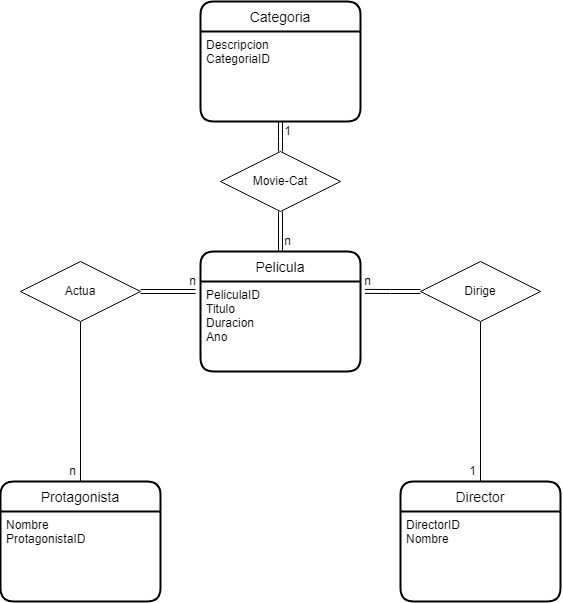

The diagram above was exported from draw.io. Its source (the exported page's mxGraphModel, read from the mxfile embedded in the PNG):
<mxGraphModel dx="1422" dy="777" grid="1" gridSize="10" guides="1" tooltips="1" connect="1" arrows="1" fold="1" page="1" pageScale="1" pageWidth="850" pageHeight="1100" math="0" shadow="0" extFonts="Permanent Marker^https://fonts.googleapis.com/css?family=Permanent+Marker">
  <root>
    <mxCell id="0" />
    <mxCell id="1" parent="0" />
    <mxCell id="5mXr55EhiYnke12mdsFM-2" value="Pelicula" style="swimlane;childLayout=stackLayout;horizontal=1;startSize=30;horizontalStack=0;rounded=1;fontSize=14;fontStyle=0;strokeWidth=2;resizeParent=0;resizeLast=1;shadow=0;dashed=0;align=center;" parent="1" vertex="1">
      <mxGeometry x="345" y="500" width="160" height="120" as="geometry" />
    </mxCell>
    <mxCell id="5mXr55EhiYnke12mdsFM-3" value="PeliculaID&#10;Titulo&#10;Duracion&#10;Ano" style="align=left;strokeColor=none;fillColor=none;spacingLeft=4;fontSize=12;verticalAlign=top;resizable=0;rotatable=0;part=1;" parent="5mXr55EhiYnke12mdsFM-2" vertex="1">
      <mxGeometry y="30" width="160" height="90" as="geometry" />
    </mxCell>
    <mxCell id="5mXr55EhiYnke12mdsFM-4" value="Categoria" style="swimlane;childLayout=stackLayout;horizontal=1;startSize=30;horizontalStack=0;rounded=1;fontSize=14;fontStyle=0;strokeWidth=2;resizeParent=0;resizeLast=1;shadow=0;dashed=0;align=center;" parent="1" vertex="1">
      <mxGeometry x="345" y="250" width="160" height="120" as="geometry" />
    </mxCell>
    <mxCell id="5mXr55EhiYnke12mdsFM-5" value="Descripcion&#10;CategoriaID" style="align=left;strokeColor=none;fillColor=none;spacingLeft=4;fontSize=12;verticalAlign=top;resizable=0;rotatable=0;part=1;" parent="5mXr55EhiYnke12mdsFM-4" vertex="1">
      <mxGeometry y="30" width="160" height="90" as="geometry" />
    </mxCell>
    <mxCell id="5mXr55EhiYnke12mdsFM-11" style="edgeStyle=orthogonalEdgeStyle;rounded=0;orthogonalLoop=1;jettySize=auto;html=1;entryX=0.5;entryY=1;entryDx=0;entryDy=0;endArrow=none;endFill=0;" parent="1" source="5mXr55EhiYnke12mdsFM-6" target="5mXr55EhiYnke12mdsFM-10" edge="1">
      <mxGeometry relative="1" as="geometry" />
    </mxCell>
    <mxCell id="5mXr55EhiYnke12mdsFM-6" value="Protagonista" style="swimlane;childLayout=stackLayout;horizontal=1;startSize=30;horizontalStack=0;rounded=1;fontSize=14;fontStyle=0;strokeWidth=2;resizeParent=0;resizeLast=1;shadow=0;dashed=0;align=center;" parent="1" vertex="1">
      <mxGeometry x="145" y="730" width="160" height="120" as="geometry" />
    </mxCell>
    <mxCell id="5mXr55EhiYnke12mdsFM-7" value="Nombre&#10;ProtagonistaID" style="align=left;strokeColor=none;fillColor=none;spacingLeft=4;fontSize=12;verticalAlign=top;resizable=0;rotatable=0;part=1;" parent="5mXr55EhiYnke12mdsFM-6" vertex="1">
      <mxGeometry y="30" width="160" height="90" as="geometry" />
    </mxCell>
    <mxCell id="5mXr55EhiYnke12mdsFM-14" style="edgeStyle=orthogonalEdgeStyle;rounded=0;orthogonalLoop=1;jettySize=auto;html=1;entryX=0.5;entryY=1;entryDx=0;entryDy=0;endArrow=none;endFill=0;" parent="1" source="5mXr55EhiYnke12mdsFM-8" target="5mXr55EhiYnke12mdsFM-13" edge="1">
      <mxGeometry relative="1" as="geometry" />
    </mxCell>
    <mxCell id="5mXr55EhiYnke12mdsFM-8" value="Director" style="swimlane;childLayout=stackLayout;horizontal=1;startSize=30;horizontalStack=0;rounded=1;fontSize=14;fontStyle=0;strokeWidth=2;resizeParent=0;resizeLast=1;shadow=0;dashed=0;align=center;" parent="1" vertex="1">
      <mxGeometry x="545" y="730" width="160" height="120" as="geometry" />
    </mxCell>
    <mxCell id="5mXr55EhiYnke12mdsFM-9" value="DirectorID&#10;Nombre" style="align=left;strokeColor=none;fillColor=none;spacingLeft=4;fontSize=12;verticalAlign=top;resizable=0;rotatable=0;part=1;" parent="5mXr55EhiYnke12mdsFM-8" vertex="1">
      <mxGeometry y="30" width="160" height="90" as="geometry" />
    </mxCell>
    <mxCell id="5mXr55EhiYnke12mdsFM-12" style="edgeStyle=orthogonalEdgeStyle;rounded=0;orthogonalLoop=1;jettySize=auto;html=1;endArrow=none;endFill=0;shape=link;" parent="1" source="5mXr55EhiYnke12mdsFM-10" edge="1">
      <mxGeometry relative="1" as="geometry">
        <mxPoint x="340" y="540" as="targetPoint" />
      </mxGeometry>
    </mxCell>
    <mxCell id="5mXr55EhiYnke12mdsFM-10" value="Actua" style="shape=rhombus;perimeter=rhombusPerimeter;whiteSpace=wrap;html=1;align=center;" parent="1" vertex="1">
      <mxGeometry x="165" y="510" width="120" height="60" as="geometry" />
    </mxCell>
    <mxCell id="5mXr55EhiYnke12mdsFM-15" style="edgeStyle=orthogonalEdgeStyle;rounded=0;orthogonalLoop=1;jettySize=auto;html=1;entryX=1.027;entryY=0.11;entryDx=0;entryDy=0;entryPerimeter=0;endArrow=none;endFill=0;shape=link;" parent="1" source="5mXr55EhiYnke12mdsFM-13" target="5mXr55EhiYnke12mdsFM-3" edge="1">
      <mxGeometry relative="1" as="geometry" />
    </mxCell>
    <mxCell id="5mXr55EhiYnke12mdsFM-13" value="Dirige" style="shape=rhombus;perimeter=rhombusPerimeter;whiteSpace=wrap;html=1;align=center;" parent="1" vertex="1">
      <mxGeometry x="565" y="510" width="120" height="60" as="geometry" />
    </mxCell>
    <mxCell id="5mXr55EhiYnke12mdsFM-17" style="edgeStyle=orthogonalEdgeStyle;rounded=0;orthogonalLoop=1;jettySize=auto;html=1;entryX=0.5;entryY=1;entryDx=0;entryDy=0;endArrow=none;endFill=0;shape=link;" parent="1" source="5mXr55EhiYnke12mdsFM-16" target="5mXr55EhiYnke12mdsFM-5" edge="1">
      <mxGeometry relative="1" as="geometry" />
    </mxCell>
    <mxCell id="5mXr55EhiYnke12mdsFM-18" style="edgeStyle=orthogonalEdgeStyle;rounded=0;orthogonalLoop=1;jettySize=auto;html=1;entryX=0.5;entryY=0;entryDx=0;entryDy=0;endArrow=none;endFill=0;shape=link;" parent="1" source="5mXr55EhiYnke12mdsFM-16" target="5mXr55EhiYnke12mdsFM-2" edge="1">
      <mxGeometry relative="1" as="geometry" />
    </mxCell>
    <mxCell id="5mXr55EhiYnke12mdsFM-16" value="Movie-Cat" style="shape=rhombus;perimeter=rhombusPerimeter;whiteSpace=wrap;html=1;align=center;" parent="1" vertex="1">
      <mxGeometry x="365" y="400" width="120" height="60" as="geometry" />
    </mxCell>
    <mxCell id="5mXr55EhiYnke12mdsFM-19" value="n" style="text;html=1;strokeColor=none;fillColor=none;align=center;verticalAlign=middle;whiteSpace=wrap;rounded=0;" parent="1" vertex="1">
      <mxGeometry x="210" y="710" width="15" height="20" as="geometry" />
    </mxCell>
    <mxCell id="5mXr55EhiYnke12mdsFM-20" value="n" style="text;html=1;strokeColor=none;fillColor=none;align=center;verticalAlign=middle;whiteSpace=wrap;rounded=0;" parent="1" vertex="1">
      <mxGeometry x="330" y="520" width="15" height="20" as="geometry" />
    </mxCell>
    <mxCell id="5mXr55EhiYnke12mdsFM-21" value="n" style="text;html=1;strokeColor=none;fillColor=none;align=center;verticalAlign=middle;whiteSpace=wrap;rounded=0;" parent="1" vertex="1">
      <mxGeometry x="505" y="520" width="15" height="20" as="geometry" />
    </mxCell>
    <mxCell id="5mXr55EhiYnke12mdsFM-22" value="1" style="text;html=1;strokeColor=none;fillColor=none;align=center;verticalAlign=middle;whiteSpace=wrap;rounded=0;" parent="1" vertex="1">
      <mxGeometry x="610" y="710" width="15" height="20" as="geometry" />
    </mxCell>
    <mxCell id="5mXr55EhiYnke12mdsFM-23" value="n" style="text;html=1;strokeColor=none;fillColor=none;align=center;verticalAlign=middle;whiteSpace=wrap;rounded=0;" parent="1" vertex="1">
      <mxGeometry x="425" y="480" width="15" height="20" as="geometry" />
    </mxCell>
    <mxCell id="5mXr55EhiYnke12mdsFM-24" value="1" style="text;html=1;strokeColor=none;fillColor=none;align=center;verticalAlign=middle;whiteSpace=wrap;rounded=0;" parent="1" vertex="1">
      <mxGeometry x="425" y="370" width="15" height="20" as="geometry" />
    </mxCell>
  </root>
</mxGraphModel>